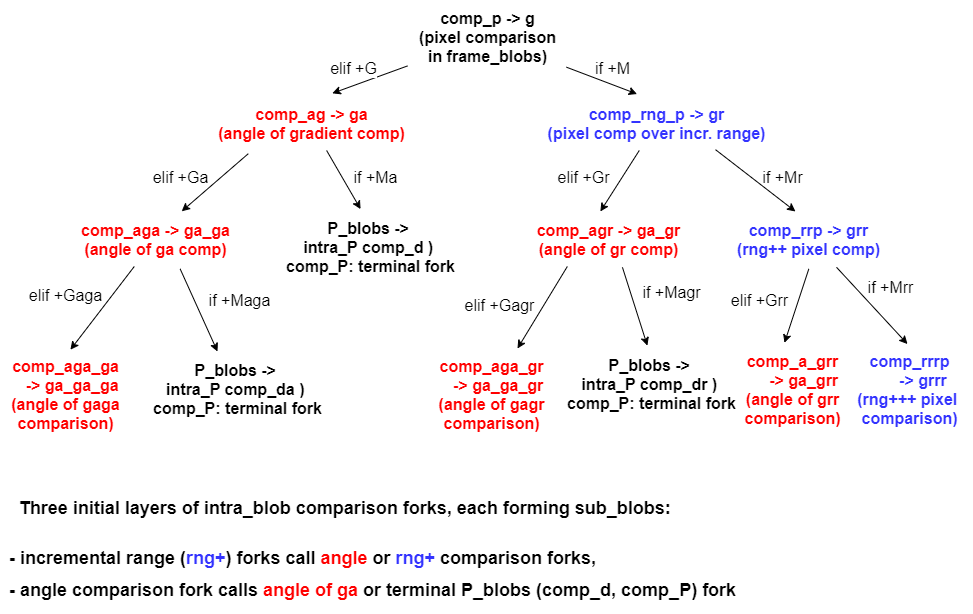

The diagram above was exported from draw.io. Its source (the exported page's mxGraphModel, read from the mxfile embedded in the PNG):
<mxGraphModel dx="1422" dy="832" grid="0" gridSize="12" guides="1" tooltips="1" connect="1" arrows="1" fold="1" page="1" pageScale="1" pageWidth="1100" pageHeight="850" background="none" math="0" shadow="0">
  <root>
    <mxCell id="0" />
    <mxCell id="1" parent="0" />
    <mxCell id="VU631XSMlikdTpn3kbtf-1" value="&lt;font style=&quot;font-size: 16px&quot;&gt;&lt;b style=&quot;font-size: 16px&quot;&gt;comp_p -&amp;gt; g&lt;br style=&quot;font-size: 16px&quot;&gt;(pixel comparison&lt;br&gt;in frame_blobs)&lt;br style=&quot;font-size: 16px&quot;&gt;&lt;/b&gt;&lt;/font&gt;" style="text;html=1;align=center;verticalAlign=middle;resizable=0;points=[];autosize=1;strokeWidth=1;fontSize=16;fontColor=#000000;spacing=6;" parent="1" vertex="1">
      <mxGeometry x="423" y="36" width="159" height="73" as="geometry" />
    </mxCell>
    <mxCell id="VU631XSMlikdTpn3kbtf-6" value="" style="endArrow=classic;html=1;entryX=0.602;entryY=-0.059;entryDx=0;entryDy=0;entryPerimeter=0;strokeWidth=1;fontSize=16;fontColor=#000000;spacing=6;" parent="1" source="VU631XSMlikdTpn3kbtf-1" target="VU631XSMlikdTpn3kbtf-9" edge="1">
      <mxGeometry width="50" height="50" relative="1" as="geometry">
        <mxPoint x="426" y="111" as="sourcePoint" />
        <mxPoint x="326" y="182" as="targetPoint" />
      </mxGeometry>
    </mxCell>
    <mxCell id="VU631XSMlikdTpn3kbtf-51" value="elif +G" style="text;html=1;align=center;verticalAlign=middle;resizable=0;points=[];labelBackgroundColor=#ffffff;fontSize=16;fontColor=#000000;" parent="VU631XSMlikdTpn3kbtf-6" vertex="1" connectable="0">
      <mxGeometry x="-0.1499" y="-1" relative="1" as="geometry">
        <mxPoint x="-22.55" y="-8.69" as="offset" />
      </mxGeometry>
    </mxCell>
    <mxCell id="VU631XSMlikdTpn3kbtf-7" value="" style="endArrow=classic;html=1;entryX=0.419;entryY=-0.046;entryDx=0;entryDy=0;entryPerimeter=0;strokeWidth=1;fontSize=16;fontColor=#000000;spacing=6;" parent="1" source="VU631XSMlikdTpn3kbtf-1" target="VU631XSMlikdTpn3kbtf-8" edge="1">
      <mxGeometry width="50" height="50" relative="1" as="geometry">
        <mxPoint x="576" y="98" as="sourcePoint" />
        <mxPoint x="476" y="172" as="targetPoint" />
      </mxGeometry>
    </mxCell>
    <mxCell id="VU631XSMlikdTpn3kbtf-8" value="&lt;font style=&quot;font-size: 16px&quot;&gt;&lt;b style=&quot;font-size: 16px&quot;&gt;&lt;span style=&quot;font-size: 16px ; background-color: rgb(255 , 255 , 255)&quot;&gt;&lt;font color=&quot;#3333ff&quot;&gt;comp_rng_p -&amp;gt; gr&lt;br style=&quot;font-size: 16px&quot;&gt;(pixel comp over incr. range)&lt;/font&gt;&lt;/span&gt;&lt;br style=&quot;font-size: 16px&quot;&gt;&lt;/b&gt;&lt;/font&gt;" style="text;html=1;align=center;verticalAlign=middle;resizable=0;points=[];autosize=1;strokeWidth=1;fontSize=16;fontColor=#000000;spacing=6;" parent="1" vertex="1">
      <mxGeometry x="552" y="132" width="240" height="54" as="geometry" />
    </mxCell>
    <mxCell id="VU631XSMlikdTpn3kbtf-9" value="&lt;b style=&quot;font-size: 16px&quot;&gt;&lt;font style=&quot;font-size: 16px&quot;&gt;&lt;span style=&quot;font-size: 16px ; background-color: rgb(255 , 255 , 255)&quot;&gt;&lt;font color=&quot;#ff0000&quot;&gt;comp_ag -&amp;gt; ga&lt;br style=&quot;font-size: 16px&quot;&gt;(angle of gradient comp)&lt;/font&gt;&lt;/span&gt;&lt;br style=&quot;font-size: 16px&quot;&gt;&lt;/font&gt;&lt;/b&gt;" style="text;html=1;align=center;verticalAlign=middle;resizable=0;points=[];autosize=1;strokeWidth=1;fontSize=16;fontColor=#000000;spacing=6;" parent="1" vertex="1">
      <mxGeometry x="222" y="132" width="209" height="54" as="geometry" />
    </mxCell>
    <mxCell id="VU631XSMlikdTpn3kbtf-11" value="" style="endArrow=classic;html=1;strokeWidth=1;fontSize=16;fontColor=#000000;spacing=6;exitX=0.2;exitY=1.059;exitDx=0;exitDy=0;exitPerimeter=0;entryX=0.656;entryY=-0.022;entryDx=0;entryDy=0;entryPerimeter=0;" parent="1" source="VU631XSMlikdTpn3kbtf-9" target="VU631XSMlikdTpn3kbtf-14" edge="1">
      <mxGeometry width="50" height="50" relative="1" as="geometry">
        <mxPoint x="245" y="198" as="sourcePoint" />
        <mxPoint x="200" y="248" as="targetPoint" />
      </mxGeometry>
    </mxCell>
    <mxCell id="VU631XSMlikdTpn3kbtf-14" value="&lt;b style=&quot;font-size: 16px&quot;&gt;&lt;font style=&quot;font-size: 16px&quot;&gt;&lt;span style=&quot;font-size: 16px ; background-color: rgb(255 , 255 , 255)&quot;&gt;&lt;font color=&quot;#ff0000&quot;&gt;comp_aga -&amp;gt; ga_ga&lt;br style=&quot;font-size: 16px&quot;&gt;(angle of ga comp)&lt;/font&gt;&lt;/span&gt;&lt;br style=&quot;font-size: 16px&quot;&gt;&lt;/font&gt;&lt;/b&gt;" style="text;html=1;align=center;verticalAlign=middle;resizable=0;points=[];autosize=1;strokeWidth=1;fontSize=16;fontColor=#000000;spacing=6;" parent="1" vertex="1">
      <mxGeometry x="85" y="248" width="171" height="54" as="geometry" />
    </mxCell>
    <mxCell id="VU631XSMlikdTpn3kbtf-15" value="" style="endArrow=classic;html=1;strokeWidth=1;fontSize=16;fontColor=#000000;spacing=6;entryX=0.448;entryY=-0.019;entryDx=0;entryDy=0;entryPerimeter=0;" parent="1" source="VU631XSMlikdTpn3kbtf-9" target="VU631XSMlikdTpn3kbtf-16" edge="1">
      <mxGeometry width="50" height="50" relative="1" as="geometry">
        <mxPoint x="329" y="196" as="sourcePoint" />
        <mxPoint x="383" y="249" as="targetPoint" />
      </mxGeometry>
    </mxCell>
    <mxCell id="VU631XSMlikdTpn3kbtf-16" value="&lt;b style=&quot;font-size: 16px&quot;&gt;&lt;font style=&quot;font-size: 16px&quot;&gt;&lt;span style=&quot;font-size: 16px ; background-color: rgb(255 , 255 , 255)&quot;&gt;P_blobs -&amp;gt; &lt;br&gt;intra_P comp_d )&amp;nbsp;&lt;br&gt;comp_P:&amp;nbsp;&lt;/span&gt;terminal fork&lt;br style=&quot;font-size: 16px&quot;&gt;&lt;/font&gt;&lt;/b&gt;" style="text;html=1;align=center;verticalAlign=middle;resizable=0;points=[];autosize=1;strokeWidth=1;fontSize=16;fontColor=#000000;spacing=6;" parent="1" vertex="1">
      <mxGeometry x="290.5" y="246" width="191" height="73" as="geometry" />
    </mxCell>
    <mxCell id="VU631XSMlikdTpn3kbtf-17" value="" style="endArrow=classic;html=1;strokeWidth=1;fontSize=16;fontColor=#000000;spacing=6;entryX=0.451;entryY=-0.019;entryDx=0;entryDy=0;entryPerimeter=0;" parent="1" source="VU631XSMlikdTpn3kbtf-8" target="VU631XSMlikdTpn3kbtf-18" edge="1">
      <mxGeometry width="50" height="50" relative="1" as="geometry">
        <mxPoint x="690" y="196" as="sourcePoint" />
        <mxPoint x="624" y="246" as="targetPoint" />
        <Array as="points" />
      </mxGeometry>
    </mxCell>
    <mxCell id="VU631XSMlikdTpn3kbtf-18" value="&lt;b style=&quot;font-size: 16px&quot;&gt;&lt;font style=&quot;font-size: 16px&quot;&gt;&lt;span style=&quot;font-size: 16px ; background-color: rgb(255 , 255 , 255)&quot;&gt;&lt;font color=&quot;#ff0000&quot;&gt;comp_agr -&amp;gt; ga_gr&lt;br style=&quot;font-size: 16px&quot;&gt;(angle of gr comp)&lt;/font&gt;&lt;/span&gt;&lt;br style=&quot;font-size: 16px&quot;&gt;&lt;/font&gt;&lt;/b&gt;" style="text;html=1;align=center;verticalAlign=middle;resizable=0;points=[];autosize=1;strokeWidth=1;fontSize=16;fontColor=#000000;spacing=6;" parent="1" vertex="1">
      <mxGeometry x="541" y="248" width="166" height="54" as="geometry" />
    </mxCell>
    <mxCell id="VU631XSMlikdTpn3kbtf-19" value="" style="endArrow=classic;html=1;strokeWidth=1;fontSize=16;fontColor=#000000;spacing=6;entryX=0.424;entryY=-0.019;entryDx=0;entryDy=0;entryPerimeter=0;exitX=0.746;exitY=0.985;exitDx=0;exitDy=0;exitPerimeter=0;" parent="1" source="VU631XSMlikdTpn3kbtf-8" target="VU631XSMlikdTpn3kbtf-20" edge="1">
      <mxGeometry width="50" height="50" relative="1" as="geometry">
        <mxPoint x="757" y="196" as="sourcePoint" />
        <mxPoint x="850" y="253" as="targetPoint" />
      </mxGeometry>
    </mxCell>
    <mxCell id="VU631XSMlikdTpn3kbtf-20" value="&lt;font style=&quot;font-size: 16px&quot;&gt;&lt;b style=&quot;font-size: 16px&quot;&gt;&lt;span style=&quot;font-size: 16px ; background-color: rgb(255 , 255 , 255)&quot;&gt;&lt;font color=&quot;#3333ff&quot;&gt;comp_rrp -&amp;gt; grr&lt;br style=&quot;font-size: 16px&quot;&gt;(&lt;/font&gt;&lt;/span&gt;&lt;/b&gt;&lt;b&gt;&lt;span style=&quot;background-color: rgb(255 , 255 , 255)&quot;&gt;&lt;font color=&quot;#3333ff&quot;&gt;rng++&amp;nbsp;&lt;/font&gt;&lt;/span&gt;&lt;/b&gt;&lt;b style=&quot;font-size: 16px&quot;&gt;&lt;span style=&quot;font-size: 16px ; background-color: rgb(255 , 255 , 255)&quot;&gt;&lt;font color=&quot;#3333ff&quot;&gt;pixel comp)&lt;/font&gt;&lt;/span&gt;&lt;br style=&quot;font-size: 16px&quot;&gt;&lt;/b&gt;&lt;/font&gt;" style="text;html=1;align=center;verticalAlign=middle;resizable=0;points=[];autosize=1;strokeWidth=1;fontSize=16;fontColor=#000000;spacing=6;" parent="1" vertex="1">
      <mxGeometry x="741" y="248" width="165" height="54" as="geometry" />
    </mxCell>
    <mxCell id="VU631XSMlikdTpn3kbtf-21" value="" style="endArrow=classic;html=1;strokeWidth=1;fontSize=16;fontColor=#000000;spacing=6;entryX=0.538;entryY=0.015;entryDx=0;entryDy=0;entryPerimeter=0;" parent="1" source="VU631XSMlikdTpn3kbtf-14" target="VU631XSMlikdTpn3kbtf-24" edge="1">
      <mxGeometry width="50" height="50" relative="1" as="geometry">
        <mxPoint x="133" y="299" as="sourcePoint" />
        <mxPoint x="79" y="385" as="targetPoint" />
        <Array as="points" />
      </mxGeometry>
    </mxCell>
    <mxCell id="VU631XSMlikdTpn3kbtf-24" value="&lt;b style=&quot;font-size: 16px&quot;&gt;&lt;font style=&quot;font-size: 16px&quot;&gt;&lt;span style=&quot;font-size: 16px ; background-color: rgb(255 , 255 , 255)&quot;&gt;&lt;font color=&quot;#ff0000&quot;&gt;comp_aga_ga&lt;br&gt;&amp;nbsp; &amp;nbsp;-&amp;gt; ga_ga_ga&lt;br style=&quot;font-size: 16px&quot;&gt;(angle of gaga&lt;br&gt;comparison)&lt;/font&gt;&lt;/span&gt;&lt;br style=&quot;font-size: 16px&quot;&gt;&lt;/font&gt;&lt;/b&gt;" style="text;html=1;align=center;verticalAlign=middle;resizable=0;points=[];autosize=1;fontSize=16;fontColor=#000000;spacing=6;spacingTop=0;" parent="1" vertex="1">
      <mxGeometry x="16" y="383.8" width="130" height="92" as="geometry" />
    </mxCell>
    <mxCell id="VU631XSMlikdTpn3kbtf-25" value="" style="endArrow=classic;html=1;strokeWidth=1;fontSize=16;fontColor=#000000;spacing=6;exitX=0.647;exitY=1.044;exitDx=0;exitDy=0;exitPerimeter=0;" parent="1" source="VU631XSMlikdTpn3kbtf-14" edge="1">
      <mxGeometry width="50" height="50" relative="1" as="geometry">
        <mxPoint x="180" y="307" as="sourcePoint" />
        <mxPoint x="233" y="387" as="targetPoint" />
      </mxGeometry>
    </mxCell>
    <mxCell id="VU631XSMlikdTpn3kbtf-26" value="&lt;b&gt;&lt;span style=&quot;background-color: rgb(255 , 255 , 255)&quot;&gt;P_blobs -&amp;gt;&amp;nbsp;&lt;br&gt;&lt;/span&gt;&lt;/b&gt;&lt;b&gt;&lt;span style=&quot;background-color: rgb(255 , 255 , 255)&quot;&gt;intra_P&amp;nbsp;&lt;/span&gt;&lt;/b&gt;&lt;b&gt;&lt;span style=&quot;background-color: rgb(255 , 255 , 255)&quot;&gt;comp_da ) &lt;br&gt;comp_P&lt;/span&gt;&lt;/b&gt;&lt;b&gt;&lt;span style=&quot;background-color: rgb(255 , 255 , 255)&quot;&gt;:&amp;nbsp;&lt;/span&gt;terminal fork&lt;/b&gt;&lt;b style=&quot;font-size: 16px&quot;&gt;&lt;font style=&quot;font-size: 16px&quot;&gt;&lt;br style=&quot;font-size: 16px&quot;&gt;&lt;/font&gt;&lt;/b&gt;" style="text;html=1;align=center;verticalAlign=middle;resizable=0;points=[];autosize=1;strokeWidth=1;fontSize=16;fontColor=#000000;spacing=6;spacingTop=0;" parent="1" vertex="1">
      <mxGeometry x="157" y="388.5" width="191" height="73" as="geometry" />
    </mxCell>
    <mxCell id="VU631XSMlikdTpn3kbtf-29" value="" style="endArrow=classic;html=1;strokeWidth=1;fontSize=16;fontColor=#000000;spacing=6;exitX=0.252;exitY=1;exitDx=0;exitDy=0;exitPerimeter=0;" parent="1" source="VU631XSMlikdTpn3kbtf-18" edge="1">
      <mxGeometry width="50" height="50" relative="1" as="geometry">
        <mxPoint x="606" y="302.8" as="sourcePoint" />
        <mxPoint x="533" y="384" as="targetPoint" />
      </mxGeometry>
    </mxCell>
    <mxCell id="VU631XSMlikdTpn3kbtf-30" value="" style="endArrow=classic;html=1;strokeWidth=1;fontSize=16;fontColor=#000000;entryX=0.481;entryY=-0.036;entryDx=0;entryDy=0;entryPerimeter=0;spacing=6;exitX=0.584;exitY=1.015;exitDx=0;exitDy=0;exitPerimeter=0;" parent="1" source="VU631XSMlikdTpn3kbtf-18" target="VU631XSMlikdTpn3kbtf-39" edge="1">
      <mxGeometry width="50" height="50" relative="1" as="geometry">
        <mxPoint x="659" y="291" as="sourcePoint" />
        <mxPoint x="710" y="352" as="targetPoint" />
      </mxGeometry>
    </mxCell>
    <mxCell id="VU631XSMlikdTpn3kbtf-31" value="" style="endArrow=classic;html=1;strokeWidth=1;fontSize=16;fontColor=#000000;spacing=6;entryX=0.484;entryY=0.005;entryDx=0;entryDy=0;entryPerimeter=0;exitX=0.673;exitY=1.015;exitDx=0;exitDy=0;exitPerimeter=0;" parent="1" source="VU631XSMlikdTpn3kbtf-20" target="VU631XSMlikdTpn3kbtf-41" edge="1">
      <mxGeometry width="50" height="50" relative="1" as="geometry">
        <mxPoint x="909" y="293" as="sourcePoint" />
        <mxPoint x="966" y="327" as="targetPoint" />
      </mxGeometry>
    </mxCell>
    <mxCell id="VU631XSMlikdTpn3kbtf-32" value="" style="endArrow=classic;html=1;strokeWidth=1;fontSize=16;fontColor=#000000;spacing=6;entryX=0.432;entryY=-0.007;entryDx=0;entryDy=0;entryPerimeter=0;exitX=0.505;exitY=1.044;exitDx=0;exitDy=0;exitPerimeter=0;" parent="1" source="VU631XSMlikdTpn3kbtf-20" target="VU631XSMlikdTpn3kbtf-40" edge="1">
      <mxGeometry width="50" height="50" relative="1" as="geometry">
        <mxPoint x="815" y="305" as="sourcePoint" />
        <mxPoint x="840" y="343" as="targetPoint" />
        <Array as="points" />
      </mxGeometry>
    </mxCell>
    <mxCell id="VU631XSMlikdTpn3kbtf-38" value="&lt;b style=&quot;font-size: 16px&quot;&gt;&lt;font style=&quot;font-size: 16px&quot;&gt;&lt;span style=&quot;font-size: 16px ; background-color: rgb(255 , 255 , 255)&quot;&gt;&lt;font color=&quot;#ff0000&quot;&gt;comp_aga_gr&lt;br&gt;&amp;nbsp; &amp;nbsp;-&amp;gt;&amp;nbsp;ga_ga_gr&lt;br style=&quot;font-size: 16px&quot;&gt;(angle of gagr&lt;br&gt;comparison)&lt;/font&gt;&lt;/span&gt;&lt;br style=&quot;font-size: 16px&quot;&gt;&lt;/font&gt;&lt;/b&gt;" style="text;html=1;align=center;verticalAlign=middle;resizable=0;points=[];autosize=1;strokeWidth=1;fontSize=16;fontColor=#000000;spacing=6;spacingTop=0;" parent="1" vertex="1">
      <mxGeometry x="443" y="383.8" width="128" height="92" as="geometry" />
    </mxCell>
    <mxCell id="VU631XSMlikdTpn3kbtf-39" value="&lt;b&gt;&lt;span style=&quot;background-color: rgb(255 , 255 , 255)&quot;&gt;P_blobs -&amp;gt;&amp;nbsp;&lt;br&gt;&lt;/span&gt;&lt;/b&gt;&lt;b&gt;&lt;span style=&quot;background-color: rgb(255 , 255 , 255)&quot;&gt;intra_P&amp;nbsp;&lt;/span&gt;&lt;/b&gt;&lt;b&gt;&lt;span style=&quot;background-color: rgb(255 , 255 , 255)&quot;&gt;comp_dr&amp;nbsp;) &lt;br&gt;comp_P&lt;/span&gt;&lt;/b&gt;&lt;b&gt;&lt;span style=&quot;background-color: rgb(255 , 255 , 255)&quot;&gt;:&amp;nbsp;&lt;/span&gt;terminal fork&lt;/b&gt;&lt;b style=&quot;font-size: 16px&quot;&gt;&lt;font style=&quot;font-size: 16px&quot;&gt;&lt;br style=&quot;font-size: 16px&quot;&gt;&lt;/font&gt;&lt;/b&gt;" style="text;html=1;align=center;verticalAlign=middle;resizable=0;points=[];autosize=1;strokeWidth=1;fontSize=16;fontColor=#000000;spacing=6;" parent="1" vertex="1">
      <mxGeometry x="571" y="383.8" width="191" height="73" as="geometry" />
    </mxCell>
    <mxCell id="VU631XSMlikdTpn3kbtf-40" value="&lt;b style=&quot;font-size: 16px&quot;&gt;&lt;font style=&quot;font-size: 16px&quot;&gt;&lt;span style=&quot;font-size: 16px ; background-color: rgb(255 , 255 , 255)&quot;&gt;&lt;font color=&quot;#ff0000&quot;&gt;comp_a_grr&lt;br&gt;&amp;nbsp; &amp;nbsp; &amp;nbsp;-&amp;gt; ga_grr&lt;br style=&quot;font-size: 16px&quot;&gt;(angle of grr&lt;br&gt;comparison)&lt;/font&gt;&lt;/span&gt;&lt;br style=&quot;font-size: 16px&quot;&gt;&lt;/font&gt;&lt;/b&gt;" style="text;html=1;align=center;verticalAlign=middle;resizable=0;points=[];autosize=1;strokeWidth=1;fontSize=16;fontColor=#000000;spacing=6;spacingTop=0;" parent="1" vertex="1">
      <mxGeometry x="749" y="379" width="118" height="92" as="geometry" />
    </mxCell>
    <mxCell id="VU631XSMlikdTpn3kbtf-41" value="&lt;b style=&quot;font-size: 16px&quot;&gt;&lt;font style=&quot;font-size: 16px&quot;&gt;&lt;span style=&quot;font-size: 16px ; background-color: rgb(255 , 255 , 255)&quot;&gt;&lt;font color=&quot;#3333ff&quot;&gt;comp_rrrp&lt;br&gt;&amp;nbsp; &amp;nbsp; &amp;nbsp; -&amp;gt; grrr&lt;br style=&quot;font-size: 16px&quot;&gt;(&lt;/font&gt;&lt;/span&gt;&lt;/font&gt;&lt;/b&gt;&lt;b&gt;&lt;span style=&quot;background-color: rgb(255 , 255 , 255)&quot;&gt;&lt;font color=&quot;#3333ff&quot;&gt;rng+++&amp;nbsp;&lt;/font&gt;&lt;/span&gt;&lt;/b&gt;&lt;b style=&quot;font-size: 16px&quot;&gt;&lt;font style=&quot;font-size: 16px&quot;&gt;&lt;span style=&quot;font-size: 16px ; background-color: rgb(255 , 255 , 255)&quot;&gt;&lt;font color=&quot;#3333ff&quot;&gt;pixel&amp;nbsp;&lt;br&gt;comparison)&lt;br style=&quot;font-size: 16px&quot;&gt;&lt;/font&gt;&lt;/span&gt;&lt;br style=&quot;font-size: 16px&quot;&gt;&lt;/font&gt;&lt;/b&gt;" style="text;html=1;align=center;verticalAlign=middle;resizable=0;points=[];autosize=1;strokeWidth=1;fontSize=16;fontColor=#000000;spacing=6;" parent="1" vertex="1">
      <mxGeometry x="862" y="379" width="126" height="111" as="geometry" />
    </mxCell>
    <mxCell id="VU631XSMlikdTpn3kbtf-47" value="&lt;p style=&quot;font-size: 18px&quot;&gt;&lt;b&gt;&lt;font style=&quot;font-size: 17px ; line-height: 180%&quot;&gt;&amp;nbsp;&lt;/font&gt;&lt;font style=&quot;line-height: 180% ; font-size: 18px&quot;&gt;&amp;nbsp;Three initial layers of intra_blob comparison forks, each forming sub_blobs:&lt;/font&gt;&lt;/b&gt;&lt;/p&gt;&lt;b style=&quot;font-size: 18px&quot;&gt;&lt;font style=&quot;line-height: 180% ; font-size: 18px&quot;&gt;- incremental range (&lt;font color=&quot;#3333ff&quot;&gt;rng+&lt;/font&gt;)&amp;nbsp;forks call&amp;nbsp;&lt;font style=&quot;background-color: rgb(255 , 255 , 255)&quot; color=&quot;#ff0000&quot;&gt;angle&amp;nbsp;&lt;/font&gt;or&amp;nbsp;&lt;span style=&quot;background-color: rgb(255 , 255 , 255)&quot;&gt;&lt;font color=&quot;#3333ff&quot;&gt;rng+&lt;/font&gt;&lt;/span&gt;&lt;span style=&quot;background-color: rgb(255 , 255 , 255)&quot;&gt;&lt;span&gt;&amp;nbsp;comparison forks,&lt;br&gt;&lt;/span&gt;&lt;/span&gt;- angle comparison fork calls&amp;nbsp;&lt;font color=&quot;#ff0000&quot; style=&quot;background-color: rgb(255 , 255 , 255)&quot;&gt;angle of ga&lt;/font&gt;&amp;nbsp;or terminal P_blobs (comp_d, comp_P) fork&lt;/font&gt;&lt;/b&gt;" style="text;html=1;align=left;verticalAlign=middle;resizable=0;points=[];autosize=1;fontSize=16;fontColor=#000000;spacing=6;" parent="1" vertex="1">
      <mxGeometry x="19" y="501" width="749" height="148" as="geometry" />
    </mxCell>
    <mxCell id="VU631XSMlikdTpn3kbtf-54" value="if +M" style="text;html=1;align=center;verticalAlign=middle;resizable=0;points=[];autosize=1;fontSize=16;" parent="1" vertex="1">
      <mxGeometry x="605" y="92" width="45" height="23" as="geometry" />
    </mxCell>
    <mxCell id="VU631XSMlikdTpn3kbtf-57" value="elif +Ga" style="text;html=1;align=center;verticalAlign=middle;resizable=0;points=[];autosize=1;fontSize=16;" parent="1" vertex="1">
      <mxGeometry x="163" y="201" width="66" height="23" as="geometry" />
    </mxCell>
    <mxCell id="VU631XSMlikdTpn3kbtf-59" value="if +Ma" style="text;html=1;align=center;verticalAlign=middle;resizable=0;points=[];autosize=1;fontSize=16;" parent="1" vertex="1">
      <mxGeometry x="364" y="201" width="54" height="23" as="geometry" />
    </mxCell>
    <mxCell id="VU631XSMlikdTpn3kbtf-60" value="elif +Gr" style="text;html=1;align=center;verticalAlign=middle;resizable=0;points=[];autosize=1;fontSize=16;" parent="1" vertex="1">
      <mxGeometry x="568" y="201" width="62" height="23" as="geometry" />
    </mxCell>
    <mxCell id="VU631XSMlikdTpn3kbtf-61" value="if +Mr" style="text;html=1;align=center;verticalAlign=middle;resizable=0;points=[];autosize=1;fontSize=16;" parent="1" vertex="1">
      <mxGeometry x="773" y="201" width="50" height="23" as="geometry" />
    </mxCell>
    <mxCell id="VU631XSMlikdTpn3kbtf-66" value="elif +Gaga" style="text;html=1;align=center;verticalAlign=middle;resizable=0;points=[];autosize=1;fontSize=16;" parent="1" vertex="1">
      <mxGeometry x="39.5" y="319" width="83" height="23" as="geometry" />
    </mxCell>
    <mxCell id="VU631XSMlikdTpn3kbtf-67" value="if +Maga" style="text;html=1;align=center;verticalAlign=middle;resizable=0;points=[];autosize=1;fontSize=16;" parent="1" vertex="1">
      <mxGeometry x="218.5" y="324" width="72" height="23" as="geometry" />
    </mxCell>
    <mxCell id="VU631XSMlikdTpn3kbtf-70" value="elif +Gagr" style="text;html=1;align=center;verticalAlign=middle;resizable=0;points=[];autosize=1;fontSize=16;" parent="1" vertex="1">
      <mxGeometry x="475" y="329" width="80" height="23" as="geometry" />
    </mxCell>
    <mxCell id="VU631XSMlikdTpn3kbtf-71" value="if +Magr" style="text;html=1;align=center;verticalAlign=middle;resizable=0;points=[];autosize=1;fontSize=16;" parent="1" vertex="1">
      <mxGeometry x="653" y="316" width="68" height="23" as="geometry" />
    </mxCell>
    <mxCell id="VU631XSMlikdTpn3kbtf-72" value="elif +Grr" style="text;html=1;align=center;verticalAlign=middle;resizable=0;points=[];autosize=1;fontSize=16;" parent="1" vertex="1">
      <mxGeometry x="741" y="324" width="67" height="23" as="geometry" />
    </mxCell>
    <mxCell id="VU631XSMlikdTpn3kbtf-73" value="if +Mrr" style="text;html=1;align=center;verticalAlign=middle;resizable=0;points=[];autosize=1;fontSize=16;" parent="1" vertex="1">
      <mxGeometry x="878" y="311" width="56" height="23" as="geometry" />
    </mxCell>
  </root>
</mxGraphModel>